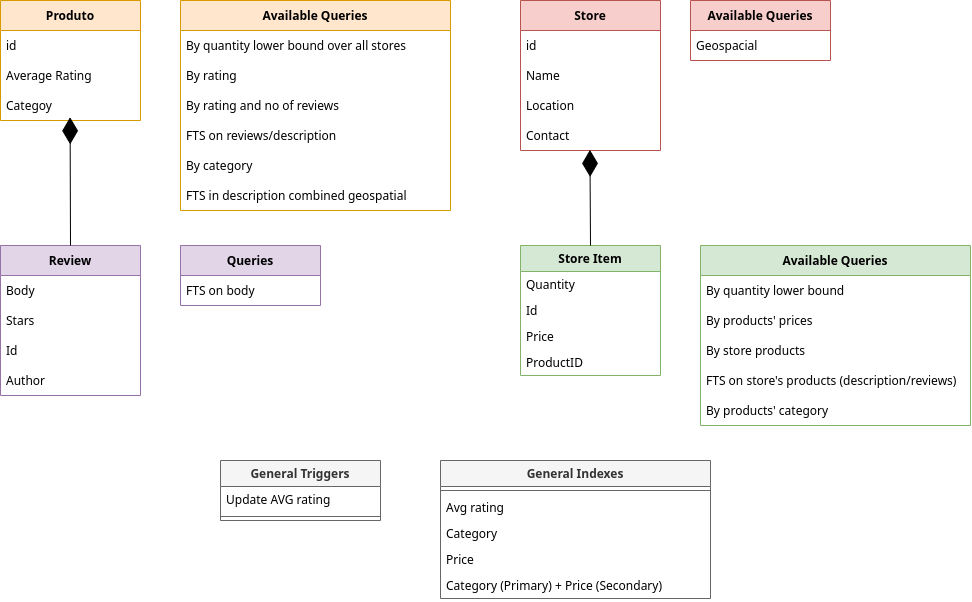

The diagram above was exported from draw.io. Its source (the exported page's mxGraphModel, read from the mxfile embedded in the PNG):
<mxGraphModel dx="2074" dy="718" grid="1" gridSize="10" guides="1" tooltips="1" connect="1" arrows="1" fold="1" page="1" pageScale="1" pageWidth="827" pageHeight="1169" math="0" shadow="0">
  <root>
    <mxCell id="0" />
    <mxCell id="1" parent="0" />
    <mxCell id="xqbB-lFjt7WCjNb8fmSu-2" value="Store" style="swimlane;fontStyle=1;childLayout=stackLayout;horizontal=1;startSize=30;horizontalStack=0;resizeParent=1;resizeParentMax=0;resizeLast=0;collapsible=1;marginBottom=0;fillColor=#f8cecc;strokeColor=#b85450;" parent="1" vertex="1">
      <mxGeometry x="340" y="10" width="140" height="150" as="geometry" />
    </mxCell>
    <mxCell id="xqbB-lFjt7WCjNb8fmSu-3" value="id" style="text;strokeColor=none;fillColor=none;align=left;verticalAlign=middle;spacingLeft=4;spacingRight=4;overflow=hidden;points=[[0,0.5],[1,0.5]];portConstraint=eastwest;rotatable=0;" parent="xqbB-lFjt7WCjNb8fmSu-2" vertex="1">
      <mxGeometry y="30" width="140" height="30" as="geometry" />
    </mxCell>
    <mxCell id="xqbB-lFjt7WCjNb8fmSu-4" value="Name" style="text;strokeColor=none;fillColor=none;align=left;verticalAlign=middle;spacingLeft=4;spacingRight=4;overflow=hidden;points=[[0,0.5],[1,0.5]];portConstraint=eastwest;rotatable=0;" parent="xqbB-lFjt7WCjNb8fmSu-2" vertex="1">
      <mxGeometry y="60" width="140" height="30" as="geometry" />
    </mxCell>
    <mxCell id="xqbB-lFjt7WCjNb8fmSu-5" value="Location" style="text;strokeColor=none;fillColor=none;align=left;verticalAlign=middle;spacingLeft=4;spacingRight=4;overflow=hidden;points=[[0,0.5],[1,0.5]];portConstraint=eastwest;rotatable=0;" parent="xqbB-lFjt7WCjNb8fmSu-2" vertex="1">
      <mxGeometry y="90" width="140" height="30" as="geometry" />
    </mxCell>
    <mxCell id="xqbB-lFjt7WCjNb8fmSu-80" value="Contact" style="text;strokeColor=none;fillColor=none;align=left;verticalAlign=middle;spacingLeft=4;spacingRight=4;overflow=hidden;points=[[0,0.5],[1,0.5]];portConstraint=eastwest;rotatable=0;" parent="xqbB-lFjt7WCjNb8fmSu-2" vertex="1">
      <mxGeometry y="120" width="140" height="30" as="geometry" />
    </mxCell>
    <mxCell id="xqbB-lFjt7WCjNb8fmSu-6" value="Produto" style="swimlane;fontStyle=1;childLayout=stackLayout;horizontal=1;startSize=30;horizontalStack=0;resizeParent=1;resizeParentMax=0;resizeLast=0;collapsible=1;marginBottom=0;fillColor=#ffe6cc;strokeColor=#d79b00;" parent="1" vertex="1">
      <mxGeometry x="-180" y="10" width="140" height="120" as="geometry" />
    </mxCell>
    <mxCell id="xqbB-lFjt7WCjNb8fmSu-7" value="id" style="text;strokeColor=none;fillColor=none;align=left;verticalAlign=middle;spacingLeft=4;spacingRight=4;overflow=hidden;points=[[0,0.5],[1,0.5]];portConstraint=eastwest;rotatable=0;" parent="xqbB-lFjt7WCjNb8fmSu-6" vertex="1">
      <mxGeometry y="30" width="140" height="30" as="geometry" />
    </mxCell>
    <mxCell id="xqbB-lFjt7WCjNb8fmSu-27" value="Average Rating" style="text;strokeColor=none;fillColor=none;align=left;verticalAlign=middle;spacingLeft=4;spacingRight=4;overflow=hidden;points=[[0,0.5],[1,0.5]];portConstraint=eastwest;rotatable=0;" parent="xqbB-lFjt7WCjNb8fmSu-6" vertex="1">
      <mxGeometry y="60" width="140" height="30" as="geometry" />
    </mxCell>
    <mxCell id="xqbB-lFjt7WCjNb8fmSu-62" value="Categoy" style="text;strokeColor=none;fillColor=none;align=left;verticalAlign=middle;spacingLeft=4;spacingRight=4;overflow=hidden;points=[[0,0.5],[1,0.5]];portConstraint=eastwest;rotatable=0;" parent="xqbB-lFjt7WCjNb8fmSu-6" vertex="1">
      <mxGeometry y="90" width="140" height="30" as="geometry" />
    </mxCell>
    <mxCell id="xqbB-lFjt7WCjNb8fmSu-10" value="Review" style="swimlane;fontStyle=1;childLayout=stackLayout;horizontal=1;startSize=30;horizontalStack=0;resizeParent=1;resizeParentMax=0;resizeLast=0;collapsible=1;marginBottom=0;fillColor=#e1d5e7;strokeColor=#9673a6;" parent="1" vertex="1">
      <mxGeometry x="-180" y="255" width="140" height="150" as="geometry" />
    </mxCell>
    <mxCell id="xqbB-lFjt7WCjNb8fmSu-11" value="Body" style="text;strokeColor=none;fillColor=none;align=left;verticalAlign=middle;spacingLeft=4;spacingRight=4;overflow=hidden;points=[[0,0.5],[1,0.5]];portConstraint=eastwest;rotatable=0;" parent="xqbB-lFjt7WCjNb8fmSu-10" vertex="1">
      <mxGeometry y="30" width="140" height="30" as="geometry" />
    </mxCell>
    <mxCell id="xqbB-lFjt7WCjNb8fmSu-12" value="Stars" style="text;strokeColor=none;fillColor=none;align=left;verticalAlign=middle;spacingLeft=4;spacingRight=4;overflow=hidden;points=[[0,0.5],[1,0.5]];portConstraint=eastwest;rotatable=0;" parent="xqbB-lFjt7WCjNb8fmSu-10" vertex="1">
      <mxGeometry y="60" width="140" height="30" as="geometry" />
    </mxCell>
    <mxCell id="xqbB-lFjt7WCjNb8fmSu-22" value="Id" style="text;strokeColor=none;fillColor=none;align=left;verticalAlign=middle;spacingLeft=4;spacingRight=4;overflow=hidden;points=[[0,0.5],[1,0.5]];portConstraint=eastwest;rotatable=0;" parent="xqbB-lFjt7WCjNb8fmSu-10" vertex="1">
      <mxGeometry y="90" width="140" height="30" as="geometry" />
    </mxCell>
    <mxCell id="xqbB-lFjt7WCjNb8fmSu-79" value="Author" style="text;strokeColor=none;fillColor=none;align=left;verticalAlign=middle;spacingLeft=4;spacingRight=4;overflow=hidden;points=[[0,0.5],[1,0.5]];portConstraint=eastwest;rotatable=0;" parent="xqbB-lFjt7WCjNb8fmSu-10" vertex="1">
      <mxGeometry y="120" width="140" height="30" as="geometry" />
    </mxCell>
    <mxCell id="xqbB-lFjt7WCjNb8fmSu-29" value="" style="endArrow=diamondThin;endFill=1;endSize=24;html=1;rounded=0;entryX=0.497;entryY=0.894;entryDx=0;entryDy=0;entryPerimeter=0;exitX=0.5;exitY=0;exitDx=0;exitDy=0;" parent="1" source="xqbB-lFjt7WCjNb8fmSu-10" edge="1" target="xqbB-lFjt7WCjNb8fmSu-62">
      <mxGeometry width="160" relative="1" as="geometry">
        <mxPoint x="-100" y="240" as="sourcePoint" />
        <mxPoint x="260" y="570" as="targetPoint" />
      </mxGeometry>
    </mxCell>
    <mxCell id="xqbB-lFjt7WCjNb8fmSu-35" value="Store Item" style="swimlane;fontStyle=1;childLayout=stackLayout;horizontal=1;startSize=26;fillColor=#d5e8d4;horizontalStack=0;resizeParent=1;resizeParentMax=0;resizeLast=0;collapsible=1;marginBottom=0;strokeColor=#82b366;" parent="1" vertex="1">
      <mxGeometry x="340" y="255" width="140" height="130" as="geometry" />
    </mxCell>
    <mxCell id="xqbB-lFjt7WCjNb8fmSu-37" value="Quantity" style="text;strokeColor=none;fillColor=none;align=left;verticalAlign=top;spacingLeft=4;spacingRight=4;overflow=hidden;rotatable=0;points=[[0,0.5],[1,0.5]];portConstraint=eastwest;" parent="xqbB-lFjt7WCjNb8fmSu-35" vertex="1">
      <mxGeometry y="26" width="140" height="26" as="geometry" />
    </mxCell>
    <mxCell id="xqbB-lFjt7WCjNb8fmSu-41" value="Id" style="text;strokeColor=none;fillColor=none;align=left;verticalAlign=top;spacingLeft=4;spacingRight=4;overflow=hidden;rotatable=0;points=[[0,0.5],[1,0.5]];portConstraint=eastwest;" parent="xqbB-lFjt7WCjNb8fmSu-35" vertex="1">
      <mxGeometry y="52" width="140" height="26" as="geometry" />
    </mxCell>
    <mxCell id="xqbB-lFjt7WCjNb8fmSu-42" value="Price" style="text;strokeColor=none;fillColor=none;align=left;verticalAlign=top;spacingLeft=4;spacingRight=4;overflow=hidden;rotatable=0;points=[[0,0.5],[1,0.5]];portConstraint=eastwest;" parent="xqbB-lFjt7WCjNb8fmSu-35" vertex="1">
      <mxGeometry y="78" width="140" height="26" as="geometry" />
    </mxCell>
    <mxCell id="xqbB-lFjt7WCjNb8fmSu-48" value="ProductID" style="text;strokeColor=none;fillColor=none;align=left;verticalAlign=top;spacingLeft=4;spacingRight=4;overflow=hidden;rotatable=0;points=[[0,0.5],[1,0.5]];portConstraint=eastwest;" parent="xqbB-lFjt7WCjNb8fmSu-35" vertex="1">
      <mxGeometry y="104" width="140" height="26" as="geometry" />
    </mxCell>
    <mxCell id="xqbB-lFjt7WCjNb8fmSu-40" value="" style="endArrow=diamondThin;endFill=1;endSize=24;html=1;rounded=0;exitX=0.5;exitY=0;exitDx=0;exitDy=0;entryX=0.496;entryY=0.98;entryDx=0;entryDy=0;entryPerimeter=0;" parent="1" source="xqbB-lFjt7WCjNb8fmSu-35" edge="1" target="xqbB-lFjt7WCjNb8fmSu-80">
      <mxGeometry width="160" relative="1" as="geometry">
        <mxPoint x="410.98" y="249.01" as="sourcePoint" />
        <mxPoint x="390" y="160" as="targetPoint" />
      </mxGeometry>
    </mxCell>
    <mxCell id="xqbB-lFjt7WCjNb8fmSu-43" value="Available Queries" style="swimlane;fontStyle=1;childLayout=stackLayout;horizontal=1;startSize=30;horizontalStack=0;resizeParent=1;resizeParentMax=0;resizeLast=0;collapsible=1;marginBottom=0;fillColor=#f8cecc;strokeColor=#b85450;" parent="1" vertex="1">
      <mxGeometry x="510" y="10" width="140" height="60" as="geometry" />
    </mxCell>
    <mxCell id="xqbB-lFjt7WCjNb8fmSu-44" value="Geospacial" style="text;strokeColor=none;fillColor=none;align=left;verticalAlign=middle;spacingLeft=4;spacingRight=4;overflow=hidden;points=[[0,0.5],[1,0.5]];portConstraint=eastwest;rotatable=0;" parent="xqbB-lFjt7WCjNb8fmSu-43" vertex="1">
      <mxGeometry y="30" width="140" height="30" as="geometry" />
    </mxCell>
    <mxCell id="xqbB-lFjt7WCjNb8fmSu-50" value="Available Queries" style="swimlane;fontStyle=1;childLayout=stackLayout;horizontal=1;startSize=30;horizontalStack=0;resizeParent=1;resizeParentMax=0;resizeLast=0;collapsible=1;marginBottom=0;fillColor=#d5e8d4;strokeColor=#82b366;" parent="1" vertex="1">
      <mxGeometry x="520" y="255" width="270" height="180" as="geometry" />
    </mxCell>
    <mxCell id="xqbB-lFjt7WCjNb8fmSu-51" value="By quantity lower bound" style="text;strokeColor=none;fillColor=none;align=left;verticalAlign=middle;spacingLeft=4;spacingRight=4;overflow=hidden;points=[[0,0.5],[1,0.5]];portConstraint=eastwest;rotatable=0;" parent="xqbB-lFjt7WCjNb8fmSu-50" vertex="1">
      <mxGeometry y="30" width="270" height="30" as="geometry" />
    </mxCell>
    <mxCell id="xqbB-lFjt7WCjNb8fmSu-54" value="By products' prices" style="text;strokeColor=none;fillColor=none;align=left;verticalAlign=middle;spacingLeft=4;spacingRight=4;overflow=hidden;points=[[0,0.5],[1,0.5]];portConstraint=eastwest;rotatable=0;" parent="xqbB-lFjt7WCjNb8fmSu-50" vertex="1">
      <mxGeometry y="60" width="270" height="30" as="geometry" />
    </mxCell>
    <mxCell id="xqbB-lFjt7WCjNb8fmSu-55" value="By store products" style="text;strokeColor=none;fillColor=none;align=left;verticalAlign=middle;spacingLeft=4;spacingRight=4;overflow=hidden;points=[[0,0.5],[1,0.5]];portConstraint=eastwest;rotatable=0;" parent="xqbB-lFjt7WCjNb8fmSu-50" vertex="1">
      <mxGeometry y="90" width="270" height="30" as="geometry" />
    </mxCell>
    <mxCell id="xqbB-lFjt7WCjNb8fmSu-61" value="FTS on store's products (description/reviews)" style="text;strokeColor=none;fillColor=none;align=left;verticalAlign=middle;spacingLeft=4;spacingRight=4;overflow=hidden;points=[[0,0.5],[1,0.5]];portConstraint=eastwest;rotatable=0;" parent="xqbB-lFjt7WCjNb8fmSu-50" vertex="1">
      <mxGeometry y="120" width="270" height="30" as="geometry" />
    </mxCell>
    <mxCell id="xqbB-lFjt7WCjNb8fmSu-64" value="By products' category" style="text;strokeColor=none;fillColor=none;align=left;verticalAlign=middle;spacingLeft=4;spacingRight=4;overflow=hidden;points=[[0,0.5],[1,0.5]];portConstraint=eastwest;rotatable=0;" parent="xqbB-lFjt7WCjNb8fmSu-50" vertex="1">
      <mxGeometry y="150" width="270" height="30" as="geometry" />
    </mxCell>
    <mxCell id="xqbB-lFjt7WCjNb8fmSu-52" value="Available Queries" style="swimlane;fontStyle=1;childLayout=stackLayout;horizontal=1;startSize=30;horizontalStack=0;resizeParent=1;resizeParentMax=0;resizeLast=0;collapsible=1;marginBottom=0;fillColor=#ffe6cc;strokeColor=#d79b00;" parent="1" vertex="1">
      <mxGeometry y="10" width="270" height="210" as="geometry" />
    </mxCell>
    <mxCell id="xqbB-lFjt7WCjNb8fmSu-53" value="By quantity lower bound over all stores" style="text;strokeColor=none;fillColor=none;align=left;verticalAlign=middle;spacingLeft=4;spacingRight=4;overflow=hidden;points=[[0,0.5],[1,0.5]];portConstraint=eastwest;rotatable=0;" parent="xqbB-lFjt7WCjNb8fmSu-52" vertex="1">
      <mxGeometry y="30" width="270" height="30" as="geometry" />
    </mxCell>
    <mxCell id="xqbB-lFjt7WCjNb8fmSu-58" value="By rating" style="text;strokeColor=none;fillColor=none;align=left;verticalAlign=middle;spacingLeft=4;spacingRight=4;overflow=hidden;points=[[0,0.5],[1,0.5]];portConstraint=eastwest;rotatable=0;" parent="xqbB-lFjt7WCjNb8fmSu-52" vertex="1">
      <mxGeometry y="60" width="270" height="30" as="geometry" />
    </mxCell>
    <mxCell id="xqbB-lFjt7WCjNb8fmSu-59" value="By rating and no of reviews" style="text;strokeColor=none;fillColor=none;align=left;verticalAlign=middle;spacingLeft=4;spacingRight=4;overflow=hidden;points=[[0,0.5],[1,0.5]];portConstraint=eastwest;rotatable=0;" parent="xqbB-lFjt7WCjNb8fmSu-52" vertex="1">
      <mxGeometry y="90" width="270" height="30" as="geometry" />
    </mxCell>
    <mxCell id="xqbB-lFjt7WCjNb8fmSu-60" value="FTS on reviews/description" style="text;strokeColor=none;fillColor=none;align=left;verticalAlign=middle;spacingLeft=4;spacingRight=4;overflow=hidden;points=[[0,0.5],[1,0.5]];portConstraint=eastwest;rotatable=0;" parent="xqbB-lFjt7WCjNb8fmSu-52" vertex="1">
      <mxGeometry y="120" width="270" height="30" as="geometry" />
    </mxCell>
    <mxCell id="xqbB-lFjt7WCjNb8fmSu-63" value="By category" style="text;strokeColor=none;fillColor=none;align=left;verticalAlign=middle;spacingLeft=4;spacingRight=4;overflow=hidden;points=[[0,0.5],[1,0.5]];portConstraint=eastwest;rotatable=0;" parent="xqbB-lFjt7WCjNb8fmSu-52" vertex="1">
      <mxGeometry y="150" width="270" height="30" as="geometry" />
    </mxCell>
    <mxCell id="xqbB-lFjt7WCjNb8fmSu-66" value="FTS in description combined geospatial" style="text;strokeColor=none;fillColor=none;align=left;verticalAlign=middle;spacingLeft=4;spacingRight=4;overflow=hidden;points=[[0,0.5],[1,0.5]];portConstraint=eastwest;rotatable=0;" parent="xqbB-lFjt7WCjNb8fmSu-52" vertex="1">
      <mxGeometry y="180" width="270" height="30" as="geometry" />
    </mxCell>
    <mxCell id="xqbB-lFjt7WCjNb8fmSu-56" value="Queries" style="swimlane;fontStyle=1;childLayout=stackLayout;horizontal=1;startSize=30;horizontalStack=0;resizeParent=1;resizeParentMax=0;resizeLast=0;collapsible=1;marginBottom=0;fillColor=#e1d5e7;strokeColor=#9673a6;" parent="1" vertex="1">
      <mxGeometry y="255" width="140" height="60" as="geometry" />
    </mxCell>
    <mxCell id="xqbB-lFjt7WCjNb8fmSu-57" value="FTS on body" style="text;strokeColor=none;fillColor=none;align=left;verticalAlign=middle;spacingLeft=4;spacingRight=4;overflow=hidden;points=[[0,0.5],[1,0.5]];portConstraint=eastwest;rotatable=0;" parent="xqbB-lFjt7WCjNb8fmSu-56" vertex="1">
      <mxGeometry y="30" width="140" height="30" as="geometry" />
    </mxCell>
    <mxCell id="xqbB-lFjt7WCjNb8fmSu-68" value="General Indexes" style="swimlane;fontStyle=1;align=center;verticalAlign=top;childLayout=stackLayout;horizontal=1;startSize=26;horizontalStack=0;resizeParent=1;resizeParentMax=0;resizeLast=0;collapsible=1;marginBottom=0;fillColor=#f5f5f5;fontColor=#333333;strokeColor=#666666;" parent="1" vertex="1">
      <mxGeometry x="260" y="470" width="270" height="138" as="geometry" />
    </mxCell>
    <mxCell id="xqbB-lFjt7WCjNb8fmSu-70" value="" style="line;strokeWidth=1;fillColor=none;align=left;verticalAlign=middle;spacingTop=-1;spacingLeft=3;spacingRight=3;rotatable=0;labelPosition=right;points=[];portConstraint=eastwest;strokeColor=inherit;" parent="xqbB-lFjt7WCjNb8fmSu-68" vertex="1">
      <mxGeometry y="26" width="270" height="8" as="geometry" />
    </mxCell>
    <mxCell id="xqbB-lFjt7WCjNb8fmSu-71" value="Avg rating" style="text;strokeColor=none;fillColor=none;align=left;verticalAlign=top;spacingLeft=4;spacingRight=4;overflow=hidden;rotatable=0;points=[[0,0.5],[1,0.5]];portConstraint=eastwest;" parent="xqbB-lFjt7WCjNb8fmSu-68" vertex="1">
      <mxGeometry y="34" width="270" height="26" as="geometry" />
    </mxCell>
    <mxCell id="xqbB-lFjt7WCjNb8fmSu-76" value="Category" style="text;strokeColor=none;fillColor=none;align=left;verticalAlign=top;spacingLeft=4;spacingRight=4;overflow=hidden;rotatable=0;points=[[0,0.5],[1,0.5]];portConstraint=eastwest;" parent="xqbB-lFjt7WCjNb8fmSu-68" vertex="1">
      <mxGeometry y="60" width="270" height="26" as="geometry" />
    </mxCell>
    <mxCell id="xqbB-lFjt7WCjNb8fmSu-77" value="Price" style="text;strokeColor=none;fillColor=none;align=left;verticalAlign=top;spacingLeft=4;spacingRight=4;overflow=hidden;rotatable=0;points=[[0,0.5],[1,0.5]];portConstraint=eastwest;" parent="xqbB-lFjt7WCjNb8fmSu-68" vertex="1">
      <mxGeometry y="86" width="270" height="26" as="geometry" />
    </mxCell>
    <mxCell id="xqbB-lFjt7WCjNb8fmSu-78" value="Category (Primary) + Price (Secondary)" style="text;strokeColor=none;fillColor=none;align=left;verticalAlign=top;spacingLeft=4;spacingRight=4;overflow=hidden;rotatable=0;points=[[0,0.5],[1,0.5]];portConstraint=eastwest;" parent="xqbB-lFjt7WCjNb8fmSu-68" vertex="1">
      <mxGeometry y="112" width="270" height="26" as="geometry" />
    </mxCell>
    <mxCell id="xqbB-lFjt7WCjNb8fmSu-72" value="General Triggers" style="swimlane;fontStyle=1;align=center;verticalAlign=top;childLayout=stackLayout;horizontal=1;startSize=26;horizontalStack=0;resizeParent=1;resizeParentMax=0;resizeLast=0;collapsible=1;marginBottom=0;fillColor=#f5f5f5;fontColor=#333333;strokeColor=#666666;" parent="1" vertex="1">
      <mxGeometry x="40" y="470" width="160" height="60" as="geometry" />
    </mxCell>
    <mxCell id="xqbB-lFjt7WCjNb8fmSu-73" value="Update AVG rating" style="text;strokeColor=none;fillColor=none;align=left;verticalAlign=top;spacingLeft=4;spacingRight=4;overflow=hidden;rotatable=0;points=[[0,0.5],[1,0.5]];portConstraint=eastwest;" parent="xqbB-lFjt7WCjNb8fmSu-72" vertex="1">
      <mxGeometry y="26" width="160" height="26" as="geometry" />
    </mxCell>
    <mxCell id="xqbB-lFjt7WCjNb8fmSu-74" value="" style="line;strokeWidth=1;fillColor=none;align=left;verticalAlign=middle;spacingTop=-1;spacingLeft=3;spacingRight=3;rotatable=0;labelPosition=right;points=[];portConstraint=eastwest;strokeColor=inherit;" parent="xqbB-lFjt7WCjNb8fmSu-72" vertex="1">
      <mxGeometry y="52" width="160" height="8" as="geometry" />
    </mxCell>
  </root>
</mxGraphModel>